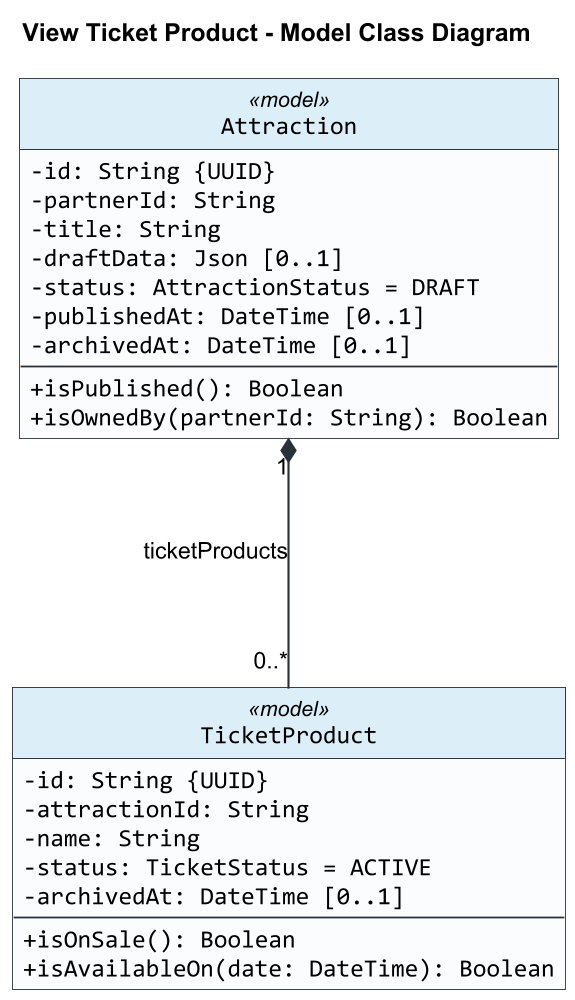

The diagram above was rendered by PlantUML. Its source (embedded in the PNG):
@startuml
title View Ticket Product - Model Class Diagram

skinparam backgroundColor #FFFFFF
skinparam shadowing false
skinparam roundCorner 0
skinparam dpi 170
skinparam defaultFontName Arial
skinparam classFontName Arial
skinparam classAttributeFontName Consolas
skinparam classAttributeIconSize 0
skinparam classBorderColor #263238
skinparam classBackgroundColor #FAFCFD
skinparam classHeaderBackgroundColor #DCEEF8
skinparam ArrowColor #263238
skinparam ArrowThickness 1.2
skinparam linetype ortho
skinparam nodesep 160
skinparam ranksep 140
hide circle

class TicketProduct <<model>> {
  -id: String {UUID}
  -attractionId: String
  -name: String
  -status: TicketStatus = ACTIVE
  -archivedAt: DateTime [0..1]
  --
  +isOnSale(): Boolean
  +isAvailableOn(date: DateTime): Boolean
}

class Attraction <<model>> {
  -id: String {UUID}
  -partnerId: String
  -title: String
  -draftData: Json [0..1]
  -status: AttractionStatus = DRAFT
  -publishedAt: DateTime [0..1]
  -archivedAt: DateTime [0..1]
  --
  +isPublished(): Boolean
  +isOwnedBy(partnerId: String): Boolean
}

Attraction "1" *-- "0..*" TicketProduct : ticketProducts

@enduml